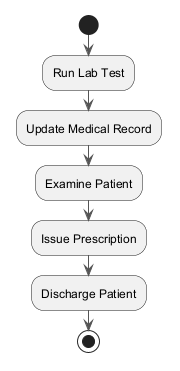

The diagram above was rendered by PlantUML. Its source (embedded in the PNG):
@startuml
skinparam backgroundColor #FFFFFF
skinparam classBackgroundColor #F3E5F5
skinparam classBorderColor #6A1B9A
skinparam ArrowColor #555555
start
:Run Lab Test;
:Update Medical Record;
:Examine Patient;
:Issue Prescription;
:Discharge Patient;
stop
@enduml